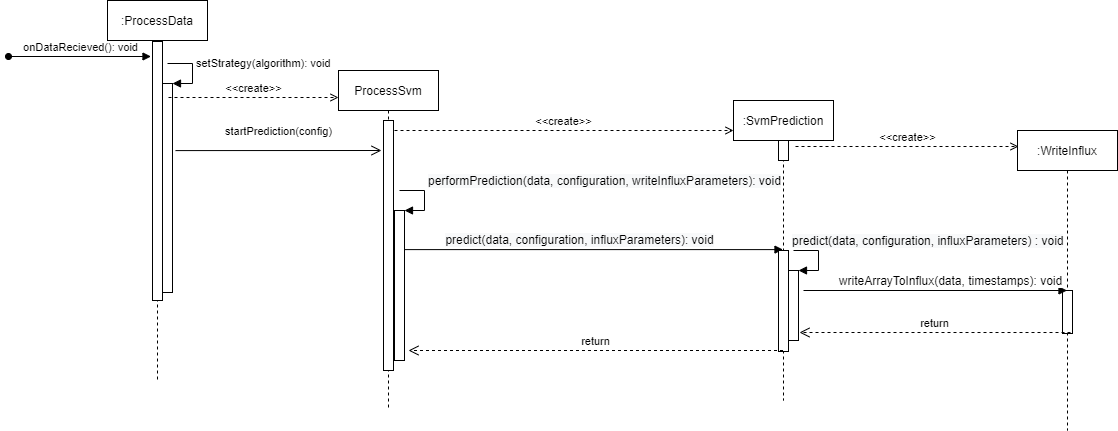

The diagram above was exported from draw.io. Its source (the exported page's mxGraphModel, read from the mxfile embedded in the PNG):
<mxGraphModel dx="3064" dy="610" grid="1" gridSize="10" guides="1" tooltips="1" connect="1" arrows="1" fold="1" page="1" pageScale="1" pageWidth="827" pageHeight="1169" math="0" shadow="0">
  <root>
    <mxCell id="0" />
    <mxCell id="1" parent="0" />
    <mxCell id="80l8Bq_8dMr6d9vrvkGp-4" value="&lt;span style=&quot;font-size: 12px ; text-align: left ; background-color: rgb(248 , 249 , 250)&quot;&gt;predict(data, configuration, influxParameters): void&lt;/span&gt;" style="html=1;verticalAlign=bottom;startArrow=none;startFill=0;endArrow=block;startSize=8;" parent="1" target="80l8Bq_8dMr6d9vrvkGp-5" edge="1">
      <mxGeometry x="-0.0477" width="60" relative="1" as="geometry">
        <mxPoint x="-1654.0026315789476" y="269.1" as="sourcePoint" />
        <mxPoint x="-946.5600000000006" y="268" as="targetPoint" />
        <mxPoint as="offset" />
      </mxGeometry>
    </mxCell>
    <mxCell id="80l8Bq_8dMr6d9vrvkGp-5" value=":SvmPrediction" style="shape=umlLifeline;perimeter=lifelinePerimeter;whiteSpace=wrap;html=1;container=1;collapsible=0;recursiveResize=0;outlineConnect=0;" parent="1" vertex="1">
      <mxGeometry x="-1315" y="120" width="100" height="300" as="geometry" />
    </mxCell>
    <mxCell id="80l8Bq_8dMr6d9vrvkGp-3" value="" style="html=1;points=[];perimeter=orthogonalPerimeter;" parent="80l8Bq_8dMr6d9vrvkGp-5" vertex="1">
      <mxGeometry x="45" y="150" width="10" height="101" as="geometry" />
    </mxCell>
    <mxCell id="W7Rcu4UagZ35iMemanP0-1" value="" style="html=1;points=[];perimeter=orthogonalPerimeter;" parent="80l8Bq_8dMr6d9vrvkGp-5" vertex="1">
      <mxGeometry x="45" y="40" width="10" height="20" as="geometry" />
    </mxCell>
    <mxCell id="80l8Bq_8dMr6d9vrvkGp-6" value=":WriteInflux" style="shape=umlLifeline;perimeter=lifelinePerimeter;whiteSpace=wrap;html=1;container=1;collapsible=0;recursiveResize=0;outlineConnect=0;" parent="1" vertex="1">
      <mxGeometry x="-1031" y="150" width="100" height="300" as="geometry" />
    </mxCell>
    <mxCell id="80l8Bq_8dMr6d9vrvkGp-7" value="" style="html=1;points=[];perimeter=orthogonalPerimeter;" parent="80l8Bq_8dMr6d9vrvkGp-6" vertex="1">
      <mxGeometry x="45" y="160" width="10" height="43" as="geometry" />
    </mxCell>
    <mxCell id="80l8Bq_8dMr6d9vrvkGp-12" value="&amp;lt;&amp;lt;create&amp;gt;&amp;gt;" style="html=1;verticalAlign=bottom;endArrow=open;endFill=0;dashed=1;entryX=0;entryY=0.1;entryDx=0;entryDy=0;entryPerimeter=0;" parent="1" target="80l8Bq_8dMr6d9vrvkGp-5" edge="1">
      <mxGeometry width="80" relative="1" as="geometry">
        <mxPoint x="-1654" y="150" as="sourcePoint" />
        <mxPoint x="-1000" y="150" as="targetPoint" />
      </mxGeometry>
    </mxCell>
    <mxCell id="80l8Bq_8dMr6d9vrvkGp-13" value="ProcessSvm" style="shape=umlLifeline;perimeter=lifelinePerimeter;whiteSpace=wrap;html=1;container=1;collapsible=0;recursiveResize=0;outlineConnect=0;" parent="1" vertex="1">
      <mxGeometry x="-1710" y="90" width="100" height="340" as="geometry" />
    </mxCell>
    <mxCell id="80l8Bq_8dMr6d9vrvkGp-14" value="" style="html=1;points=[];perimeter=orthogonalPerimeter;" parent="80l8Bq_8dMr6d9vrvkGp-13" vertex="1">
      <mxGeometry x="45" y="50" width="10" height="250" as="geometry" />
    </mxCell>
    <mxCell id="tR_0KNHE1Idw44cnTbHI-1" value="" style="html=1;points=[];perimeter=orthogonalPerimeter;" parent="80l8Bq_8dMr6d9vrvkGp-13" vertex="1">
      <mxGeometry x="56" y="140" width="10" height="150" as="geometry" />
    </mxCell>
    <mxCell id="tR_0KNHE1Idw44cnTbHI-2" value="&lt;span style=&quot;font-size: 12px ; background-color: rgb(248 , 249 , 250)&quot;&gt;performPrediction(data, configuration, writeInfluxParameters): void&lt;/span&gt;" style="edgeStyle=orthogonalEdgeStyle;html=1;align=left;spacingLeft=2;endArrow=block;rounded=0;entryX=1;entryY=0;" parent="80l8Bq_8dMr6d9vrvkGp-13" target="tR_0KNHE1Idw44cnTbHI-1" edge="1">
      <mxGeometry x="-0.2308" y="10" relative="1" as="geometry">
        <mxPoint x="61" y="120" as="sourcePoint" />
        <Array as="points">
          <mxPoint x="86" y="120" />
        </Array>
        <mxPoint x="-10" y="-10" as="offset" />
      </mxGeometry>
    </mxCell>
    <mxCell id="80l8Bq_8dMr6d9vrvkGp-15" value="&amp;lt;&amp;lt;create&amp;gt;&amp;gt;" style="html=1;verticalAlign=bottom;endArrow=open;endFill=0;dashed=1;" parent="1" edge="1">
      <mxGeometry width="80" relative="1" as="geometry">
        <mxPoint x="-1253" y="166" as="sourcePoint" />
        <mxPoint x="-1030" y="166" as="targetPoint" />
      </mxGeometry>
    </mxCell>
    <mxCell id="80l8Bq_8dMr6d9vrvkGp-19" value="return" style="html=1;verticalAlign=bottom;endArrow=open;dashed=1;endSize=8;exitX=0.8;exitY=0.977;exitDx=0;exitDy=0;exitPerimeter=0;" parent="1" source="80l8Bq_8dMr6d9vrvkGp-7" edge="1">
      <mxGeometry relative="1" as="geometry">
        <mxPoint x="-900" y="350" as="sourcePoint" />
        <mxPoint x="-1249" y="352" as="targetPoint" />
      </mxGeometry>
    </mxCell>
    <mxCell id="80l8Bq_8dMr6d9vrvkGp-20" value="return" style="html=1;verticalAlign=bottom;endArrow=open;dashed=1;endSize=8;" parent="1" source="80l8Bq_8dMr6d9vrvkGp-5" edge="1">
      <mxGeometry relative="1" as="geometry">
        <mxPoint x="-950" y="370" as="sourcePoint" />
        <mxPoint x="-1640" y="370" as="targetPoint" />
      </mxGeometry>
    </mxCell>
    <mxCell id="80l8Bq_8dMr6d9vrvkGp-21" value="startPrediction(config)" style="html=1;verticalAlign=bottom;startArrow=none;startFill=0;endArrow=open;startSize=6;endSize=8;exitX=1.3;exitY=0.321;exitDx=0;exitDy=0;exitPerimeter=0;" parent="1" edge="1" source="GxxKFKJgpE9CsyHdAWvb-4">
      <mxGeometry x="-0.0065" y="10" width="80" relative="1" as="geometry">
        <mxPoint x="-1977" y="170" as="sourcePoint" />
        <mxPoint x="-1667" y="170" as="targetPoint" />
        <mxPoint x="1" as="offset" />
      </mxGeometry>
    </mxCell>
    <mxCell id="tR_0KNHE1Idw44cnTbHI-8" value="" style="html=1;points=[];perimeter=orthogonalPerimeter;" parent="1" vertex="1">
      <mxGeometry x="-1260" y="290" width="10" height="70" as="geometry" />
    </mxCell>
    <mxCell id="tR_0KNHE1Idw44cnTbHI-9" value="&lt;span style=&quot;font-size: 12px ; background-color: rgb(248 , 249 , 250)&quot;&gt;predict(data, configuration, influxParameters) : void&lt;/span&gt;" style="edgeStyle=orthogonalEdgeStyle;html=1;align=left;spacingLeft=2;endArrow=block;rounded=0;entryX=1;entryY=0;" parent="1" target="tR_0KNHE1Idw44cnTbHI-8" edge="1">
      <mxGeometry x="-0.2308" y="-32" relative="1" as="geometry">
        <mxPoint x="-1255" y="270" as="sourcePoint" />
        <Array as="points">
          <mxPoint x="-1230" y="270" />
        </Array>
        <mxPoint x="2" y="-10" as="offset" />
      </mxGeometry>
    </mxCell>
    <mxCell id="tR_0KNHE1Idw44cnTbHI-13" value="&lt;font style=&quot;font-size: 12px&quot;&gt;writeArrayToInflux(data, timestamps): void&lt;/font&gt;" style="html=1;verticalAlign=bottom;endArrow=block;" parent="1" target="80l8Bq_8dMr6d9vrvkGp-6" edge="1">
      <mxGeometry x="0.1212" width="80" relative="1" as="geometry">
        <mxPoint x="-1245" y="310" as="sourcePoint" />
        <mxPoint x="-985" y="310" as="targetPoint" />
        <mxPoint as="offset" />
      </mxGeometry>
    </mxCell>
    <mxCell id="GxxKFKJgpE9CsyHdAWvb-1" value=":ProcessData" style="shape=umlLifeline;perimeter=lifelinePerimeter;whiteSpace=wrap;html=1;container=1;collapsible=0;recursiveResize=0;outlineConnect=0;" vertex="1" parent="1">
      <mxGeometry x="-1941" y="20" width="100" height="382" as="geometry" />
    </mxCell>
    <mxCell id="GxxKFKJgpE9CsyHdAWvb-2" value="" style="html=1;points=[];perimeter=orthogonalPerimeter;" vertex="1" parent="GxxKFKJgpE9CsyHdAWvb-1">
      <mxGeometry x="45" y="41" width="10" height="259" as="geometry" />
    </mxCell>
    <mxCell id="GxxKFKJgpE9CsyHdAWvb-4" value="" style="html=1;points=[];perimeter=orthogonalPerimeter;" vertex="1" parent="1">
      <mxGeometry x="-1886" y="103" width="10" height="209" as="geometry" />
    </mxCell>
    <mxCell id="GxxKFKJgpE9CsyHdAWvb-5" value="setStrategy(algorithm): void" style="edgeStyle=orthogonalEdgeStyle;html=1;align=left;spacingLeft=2;endArrow=block;rounded=0;entryX=1;entryY=0;" edge="1" parent="1" target="GxxKFKJgpE9CsyHdAWvb-4">
      <mxGeometry x="-0.2308" relative="1" as="geometry">
        <mxPoint x="-1881" y="83" as="sourcePoint" />
        <Array as="points">
          <mxPoint x="-1856" y="83" />
        </Array>
        <mxPoint as="offset" />
      </mxGeometry>
    </mxCell>
    <mxCell id="GxxKFKJgpE9CsyHdAWvb-6" value="&amp;lt;&amp;lt;create&amp;gt;&amp;gt;" style="html=1;verticalAlign=bottom;endArrow=open;endFill=0;dashed=1;" edge="1" parent="1">
      <mxGeometry width="80" relative="1" as="geometry">
        <mxPoint x="-1880" y="117" as="sourcePoint" />
        <mxPoint x="-1710" y="117" as="targetPoint" />
      </mxGeometry>
    </mxCell>
    <mxCell id="UK0on5ORkF5nJfQJGp2q-1" value="onDataRecieved(): void" style="html=1;verticalAlign=bottom;endArrow=block;entryX=0;entryY=0;startArrow=oval;startFill=1;" edge="1" parent="1">
      <mxGeometry relative="1" as="geometry">
        <mxPoint x="-2040" y="76" as="sourcePoint" />
        <mxPoint x="-1897.5" y="76.00000000000068" as="targetPoint" />
      </mxGeometry>
    </mxCell>
  </root>
</mxGraphModel>